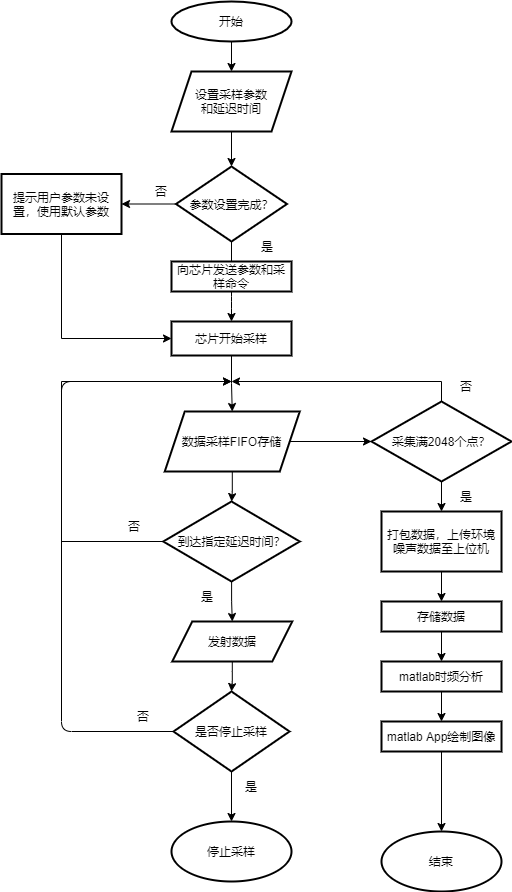

The diagram above was exported from draw.io. Its source (the exported page's mxGraphModel, read from the mxfile embedded in the PNG):
<mxGraphModel dx="926" dy="495" grid="1" gridSize="10" guides="1" tooltips="1" connect="1" arrows="1" fold="1" page="1" pageScale="1" pageWidth="1169" pageHeight="827" math="0" shadow="0">
  <root>
    <mxCell id="0" />
    <mxCell id="1" parent="0" />
    <mxCell id="8" style="fontStyle=1;strokeWidth=1;html=1;exitX=0.5;exitY=1;exitDx=0;exitDy=0;entryX=0.5;entryY=0;entryDx=0;entryDy=0;shadow=0;sketch=0;" parent="1" source="ftp8mGhVSmbORJSX6osh-96" target="ftp8mGhVSmbORJSX6osh-58" edge="1">
      <mxGeometry relative="1" as="geometry">
        <mxPoint x="320" y="190" as="sourcePoint" />
        <mxPoint x="320" y="220" as="targetPoint" />
      </mxGeometry>
    </mxCell>
    <mxCell id="9" style="entryX=0.5;entryY=0;entryPerimeter=0;fontStyle=1;strokeWidth=1;html=1;startArrow=none;shadow=0;sketch=0;" parent="1" source="ftp8mGhVSmbORJSX6osh-66" edge="1">
      <mxGeometry relative="1" as="geometry">
        <mxPoint x="320" y="330" as="sourcePoint" />
        <mxPoint x="320" y="360" as="targetPoint" />
      </mxGeometry>
    </mxCell>
    <mxCell id="ftp8mGhVSmbORJSX6osh-57" value="" style="edgeStyle=orthogonalEdgeStyle;rounded=0;orthogonalLoop=1;jettySize=auto;html=1;shadow=0;sketch=0;entryX=0.5;entryY=0;entryDx=0;entryDy=0;" parent="1" source="ftp8mGhVSmbORJSX6osh-56" target="ftp8mGhVSmbORJSX6osh-96" edge="1">
      <mxGeometry relative="1" as="geometry">
        <mxPoint x="320" y="130" as="targetPoint" />
      </mxGeometry>
    </mxCell>
    <mxCell id="ftp8mGhVSmbORJSX6osh-56" value="开始" style="ellipse;whiteSpace=wrap;html=1;strokeWidth=2;shadow=0;sketch=0;" parent="1" vertex="1">
      <mxGeometry x="260" y="20" width="120" height="40" as="geometry" />
    </mxCell>
    <mxCell id="ftp8mGhVSmbORJSX6osh-63" value="" style="edgeStyle=orthogonalEdgeStyle;rounded=0;orthogonalLoop=1;jettySize=auto;html=1;shadow=0;sketch=0;" parent="1" source="ftp8mGhVSmbORJSX6osh-58" target="ftp8mGhVSmbORJSX6osh-62" edge="1">
      <mxGeometry relative="1" as="geometry" />
    </mxCell>
    <mxCell id="ftp8mGhVSmbORJSX6osh-58" value="参数设置完成？" style="rhombus;whiteSpace=wrap;html=1;strokeWidth=2;shadow=0;sketch=0;" parent="1" vertex="1">
      <mxGeometry x="264.5" y="185" width="111" height="75" as="geometry" />
    </mxCell>
    <mxCell id="ftp8mGhVSmbORJSX6osh-68" style="edgeStyle=orthogonalEdgeStyle;rounded=0;orthogonalLoop=1;jettySize=auto;html=1;entryX=0;entryY=0.5;entryDx=0;entryDy=0;shadow=0;sketch=0;" parent="1" source="ftp8mGhVSmbORJSX6osh-62" target="ftp8mGhVSmbORJSX6osh-66" edge="1">
      <mxGeometry relative="1" as="geometry">
        <Array as="points">
          <mxPoint x="150" y="357" />
        </Array>
      </mxGeometry>
    </mxCell>
    <mxCell id="ftp8mGhVSmbORJSX6osh-62" value="提示用户参数未设置，使用默认参数" style="whiteSpace=wrap;html=1;strokeWidth=2;shadow=0;sketch=0;" parent="1" vertex="1">
      <mxGeometry x="90" y="192.5" width="120" height="60" as="geometry" />
    </mxCell>
    <mxCell id="ftp8mGhVSmbORJSX6osh-69" value="否" style="text;html=1;align=center;verticalAlign=middle;whiteSpace=wrap;rounded=0;shadow=0;sketch=0;" parent="1" vertex="1">
      <mxGeometry x="220" y="195" width="60" height="30" as="geometry" />
    </mxCell>
    <mxCell id="ftp8mGhVSmbORJSX6osh-70" value="是" style="text;html=1;align=center;verticalAlign=middle;whiteSpace=wrap;rounded=0;shadow=0;sketch=0;" parent="1" vertex="1">
      <mxGeometry x="325.5" y="250" width="60" height="30" as="geometry" />
    </mxCell>
    <mxCell id="ftp8mGhVSmbORJSX6osh-93" style="edgeStyle=orthogonalEdgeStyle;rounded=0;orthogonalLoop=1;jettySize=auto;html=1;entryX=0;entryY=0.5;entryDx=0;entryDy=0;shadow=0;sketch=0;" parent="1" source="ftp8mGhVSmbORJSX6osh-71" target="ftp8mGhVSmbORJSX6osh-92" edge="1">
      <mxGeometry relative="1" as="geometry" />
    </mxCell>
    <mxCell id="ftp8mGhVSmbORJSX6osh-111" style="edgeStyle=orthogonalEdgeStyle;rounded=0;orthogonalLoop=1;jettySize=auto;html=1;shadow=0;sketch=0;" parent="1" source="ftp8mGhVSmbORJSX6osh-71" target="ftp8mGhVSmbORJSX6osh-73" edge="1">
      <mxGeometry relative="1" as="geometry" />
    </mxCell>
    <mxCell id="ftp8mGhVSmbORJSX6osh-71" value="数据采样FIFO存储" style="shape=parallelogram;perimeter=parallelogramPerimeter;whiteSpace=wrap;html=1;fixedSize=1;strokeWidth=2;shadow=0;sketch=0;" parent="1" vertex="1">
      <mxGeometry x="253.25" y="430" width="135" height="60" as="geometry" />
    </mxCell>
    <mxCell id="ftp8mGhVSmbORJSX6osh-112" style="edgeStyle=orthogonalEdgeStyle;rounded=0;orthogonalLoop=1;jettySize=auto;html=1;exitX=0;exitY=0.5;exitDx=0;exitDy=0;shadow=0;sketch=0;" parent="1" source="ftp8mGhVSmbORJSX6osh-73" edge="1">
      <mxGeometry relative="1" as="geometry">
        <mxPoint x="320" y="400" as="targetPoint" />
        <Array as="points">
          <mxPoint x="150" y="560" />
          <mxPoint x="150" y="400" />
          <mxPoint x="320" y="400" />
        </Array>
      </mxGeometry>
    </mxCell>
    <mxCell id="ftp8mGhVSmbORJSX6osh-113" style="edgeStyle=orthogonalEdgeStyle;rounded=0;orthogonalLoop=1;jettySize=auto;html=1;shadow=0;sketch=0;" parent="1" source="ftp8mGhVSmbORJSX6osh-73" target="ftp8mGhVSmbORJSX6osh-103" edge="1">
      <mxGeometry relative="1" as="geometry" />
    </mxCell>
    <mxCell id="ftp8mGhVSmbORJSX6osh-73" value="到达指定延迟时间？" style="rhombus;whiteSpace=wrap;html=1;strokeWidth=2;shadow=0;sketch=0;" parent="1" vertex="1">
      <mxGeometry x="251.75" y="520" width="136.5" height="80" as="geometry" />
    </mxCell>
    <mxCell id="ftp8mGhVSmbORJSX6osh-90" style="edgeStyle=orthogonalEdgeStyle;rounded=0;orthogonalLoop=1;jettySize=auto;html=1;entryX=0.5;entryY=0;entryDx=0;entryDy=0;shadow=0;sketch=0;" parent="1" source="ftp8mGhVSmbORJSX6osh-66" target="ftp8mGhVSmbORJSX6osh-71" edge="1">
      <mxGeometry relative="1" as="geometry" />
    </mxCell>
    <mxCell id="ftp8mGhVSmbORJSX6osh-66" value="&lt;span style=&quot;&quot;&gt;芯片开始采样&lt;/span&gt;" style="rounded=0;whiteSpace=wrap;html=1;strokeWidth=2;shadow=0;sketch=0;" parent="1" vertex="1">
      <mxGeometry x="260" y="340" width="120" height="34" as="geometry" />
    </mxCell>
    <mxCell id="ftp8mGhVSmbORJSX6osh-78" value="" style="fontStyle=1;strokeWidth=1;html=1;endArrow=none;shadow=0;sketch=0;" parent="1" source="ftp8mGhVSmbORJSX6osh-58" edge="1">
      <mxGeometry relative="1" as="geometry">
        <mxPoint x="320.5590863952334" y="309.68222442899696" as="sourcePoint" />
        <mxPoint x="320" y="280" as="targetPoint" />
      </mxGeometry>
    </mxCell>
    <mxCell id="ftp8mGhVSmbORJSX6osh-102" value="" style="edgeStyle=orthogonalEdgeStyle;rounded=0;orthogonalLoop=1;jettySize=auto;html=1;shadow=0;sketch=0;" parent="1" source="ftp8mGhVSmbORJSX6osh-83" target="ftp8mGhVSmbORJSX6osh-101" edge="1">
      <mxGeometry relative="1" as="geometry" />
    </mxCell>
    <mxCell id="ftp8mGhVSmbORJSX6osh-83" value="打包数据，上传环境噪声数据至上位机" style="rounded=0;whiteSpace=wrap;html=1;strokeWidth=2;shadow=0;sketch=0;" parent="1" vertex="1">
      <mxGeometry x="470" y="530" width="120" height="60" as="geometry" />
    </mxCell>
    <mxCell id="ftp8mGhVSmbORJSX6osh-87" value="结束" style="ellipse;whiteSpace=wrap;html=1;rounded=0;strokeWidth=2;shadow=0;sketch=0;" parent="1" vertex="1">
      <mxGeometry x="470" y="850" width="120" height="60" as="geometry" />
    </mxCell>
    <mxCell id="ftp8mGhVSmbORJSX6osh-91" value="否" style="text;html=1;align=center;verticalAlign=middle;whiteSpace=wrap;rounded=0;shadow=0;sketch=0;" parent="1" vertex="1">
      <mxGeometry x="193.25" y="530" width="60" height="30" as="geometry" />
    </mxCell>
    <mxCell id="ftp8mGhVSmbORJSX6osh-94" style="edgeStyle=orthogonalEdgeStyle;rounded=0;orthogonalLoop=1;jettySize=auto;html=1;shadow=0;sketch=0;" parent="1" source="ftp8mGhVSmbORJSX6osh-92" target="ftp8mGhVSmbORJSX6osh-83" edge="1">
      <mxGeometry relative="1" as="geometry" />
    </mxCell>
    <mxCell id="ftp8mGhVSmbORJSX6osh-114" style="edgeStyle=orthogonalEdgeStyle;rounded=0;orthogonalLoop=1;jettySize=auto;html=1;shadow=0;sketch=0;" parent="1" source="ftp8mGhVSmbORJSX6osh-92" edge="1">
      <mxGeometry relative="1" as="geometry">
        <mxPoint x="320" y="400" as="targetPoint" />
        <Array as="points">
          <mxPoint x="530" y="400" />
        </Array>
      </mxGeometry>
    </mxCell>
    <mxCell id="ftp8mGhVSmbORJSX6osh-92" value="采集满2048个点？" style="rhombus;whiteSpace=wrap;html=1;strokeWidth=2;shadow=0;sketch=0;" parent="1" vertex="1">
      <mxGeometry x="460" y="420" width="140" height="80" as="geometry" />
    </mxCell>
    <mxCell id="ftp8mGhVSmbORJSX6osh-95" value="是" style="text;html=1;align=center;verticalAlign=middle;whiteSpace=wrap;rounded=0;shadow=0;sketch=0;" parent="1" vertex="1">
      <mxGeometry x="265.5" y="600" width="60" height="30" as="geometry" />
    </mxCell>
    <mxCell id="ftp8mGhVSmbORJSX6osh-96" value="&lt;span style=&quot;&quot;&gt;设置采样参数&lt;/span&gt;&lt;br style=&quot;&quot;&gt;&lt;span style=&quot;&quot;&gt;和延迟时间&lt;/span&gt;" style="shape=parallelogram;perimeter=parallelogramPerimeter;whiteSpace=wrap;html=1;fixedSize=1;strokeWidth=2;shadow=0;sketch=0;" parent="1" vertex="1">
      <mxGeometry x="260" y="90" width="120" height="60" as="geometry" />
    </mxCell>
    <mxCell id="ftp8mGhVSmbORJSX6osh-108" style="edgeStyle=orthogonalEdgeStyle;rounded=0;orthogonalLoop=1;jettySize=auto;html=1;entryX=0.5;entryY=0;entryDx=0;entryDy=0;shadow=0;sketch=0;" parent="1" source="ftp8mGhVSmbORJSX6osh-101" target="ftp8mGhVSmbORJSX6osh-104" edge="1">
      <mxGeometry relative="1" as="geometry" />
    </mxCell>
    <mxCell id="ftp8mGhVSmbORJSX6osh-101" value="存储数据" style="whiteSpace=wrap;html=1;rounded=0;strokeWidth=2;shadow=0;sketch=0;" parent="1" vertex="1">
      <mxGeometry x="470" y="620" width="120" height="30" as="geometry" />
    </mxCell>
    <mxCell id="ftp8mGhVSmbORJSX6osh-109" style="edgeStyle=orthogonalEdgeStyle;rounded=0;orthogonalLoop=1;jettySize=auto;html=1;entryX=0.5;entryY=0;entryDx=0;entryDy=0;shadow=0;sketch=0;" parent="1" source="ftp8mGhVSmbORJSX6osh-104" target="ftp8mGhVSmbORJSX6osh-106" edge="1">
      <mxGeometry relative="1" as="geometry" />
    </mxCell>
    <mxCell id="ftp8mGhVSmbORJSX6osh-104" value="matlab时频分析" style="rounded=0;whiteSpace=wrap;html=1;strokeWidth=2;shadow=0;sketch=0;" parent="1" vertex="1">
      <mxGeometry x="470" y="680" width="120" height="30" as="geometry" />
    </mxCell>
    <mxCell id="Dr4hQgPJ8MxGvH4tqRQ1-12" value="" style="edgeStyle=orthogonalEdgeStyle;curved=0;rounded=1;sketch=0;orthogonalLoop=1;jettySize=auto;html=1;shadow=0;" edge="1" parent="1" source="ftp8mGhVSmbORJSX6osh-103" target="Dr4hQgPJ8MxGvH4tqRQ1-11">
      <mxGeometry relative="1" as="geometry" />
    </mxCell>
    <mxCell id="ftp8mGhVSmbORJSX6osh-103" value="&lt;span style=&quot;&quot;&gt;发射数据&lt;/span&gt;" style="shape=parallelogram;perimeter=parallelogramPerimeter;whiteSpace=wrap;html=1;fixedSize=1;strokeWidth=2;shadow=0;sketch=0;" parent="1" vertex="1">
      <mxGeometry x="260.75" y="640" width="120" height="40" as="geometry" />
    </mxCell>
    <mxCell id="Dr4hQgPJ8MxGvH4tqRQ1-9" style="edgeStyle=orthogonalEdgeStyle;curved=0;rounded=1;sketch=0;orthogonalLoop=1;jettySize=auto;html=1;entryX=0.5;entryY=0;entryDx=0;entryDy=0;shadow=0;" edge="1" parent="1" source="ftp8mGhVSmbORJSX6osh-106" target="ftp8mGhVSmbORJSX6osh-87">
      <mxGeometry relative="1" as="geometry" />
    </mxCell>
    <mxCell id="ftp8mGhVSmbORJSX6osh-106" value="matlab App绘制图像" style="rounded=0;whiteSpace=wrap;html=1;strokeWidth=2;shadow=0;sketch=0;" parent="1" vertex="1">
      <mxGeometry x="470" y="740" width="120" height="30" as="geometry" />
    </mxCell>
    <mxCell id="ftp8mGhVSmbORJSX6osh-115" value="是" style="text;html=1;align=center;verticalAlign=middle;whiteSpace=wrap;rounded=0;shadow=0;sketch=0;" parent="1" vertex="1">
      <mxGeometry x="525" y="500" width="60" height="30" as="geometry" />
    </mxCell>
    <mxCell id="ftp8mGhVSmbORJSX6osh-116" value="否" style="text;html=1;align=center;verticalAlign=middle;whiteSpace=wrap;rounded=0;shadow=0;sketch=0;" parent="1" vertex="1">
      <mxGeometry x="525" y="390" width="60" height="30" as="geometry" />
    </mxCell>
    <mxCell id="M7314HQ4WQzheueEhbAj-12" style="edgeStyle=orthogonalEdgeStyle;curved=0;rounded=1;sketch=0;orthogonalLoop=1;jettySize=auto;html=1;shadow=0;entryX=0.5;entryY=0;entryDx=0;entryDy=0;" parent="1" source="M7314HQ4WQzheueEhbAj-11" target="ftp8mGhVSmbORJSX6osh-66" edge="1">
      <mxGeometry relative="1" as="geometry">
        <Array as="points">
          <mxPoint x="320" y="320" />
          <mxPoint x="320" y="320" />
        </Array>
      </mxGeometry>
    </mxCell>
    <mxCell id="M7314HQ4WQzheueEhbAj-11" value="向芯片发送参数和采样命令" style="rounded=0;whiteSpace=wrap;html=1;shadow=0;sketch=0;fillColor=none;strokeWidth=2;" parent="1" vertex="1">
      <mxGeometry x="260" y="280" width="120" height="30" as="geometry" />
    </mxCell>
    <mxCell id="Dr4hQgPJ8MxGvH4tqRQ1-10" value="停止采样" style="ellipse;whiteSpace=wrap;html=1;rounded=0;shadow=0;sketch=0;strokeWidth=2;fillColor=none;" vertex="1" parent="1">
      <mxGeometry x="260" y="840" width="120" height="60" as="geometry" />
    </mxCell>
    <mxCell id="Dr4hQgPJ8MxGvH4tqRQ1-13" style="edgeStyle=orthogonalEdgeStyle;curved=0;rounded=1;sketch=0;orthogonalLoop=1;jettySize=auto;html=1;entryX=0.5;entryY=0;entryDx=0;entryDy=0;shadow=0;" edge="1" parent="1" source="Dr4hQgPJ8MxGvH4tqRQ1-11" target="Dr4hQgPJ8MxGvH4tqRQ1-10">
      <mxGeometry relative="1" as="geometry" />
    </mxCell>
    <mxCell id="Dr4hQgPJ8MxGvH4tqRQ1-15" style="edgeStyle=orthogonalEdgeStyle;rounded=1;sketch=0;orthogonalLoop=1;jettySize=auto;html=1;shadow=0;" edge="1" parent="1" source="Dr4hQgPJ8MxGvH4tqRQ1-11">
      <mxGeometry relative="1" as="geometry">
        <mxPoint x="320" y="400" as="targetPoint" />
        <Array as="points">
          <mxPoint x="150" y="750" />
          <mxPoint x="150" y="400" />
        </Array>
      </mxGeometry>
    </mxCell>
    <mxCell id="Dr4hQgPJ8MxGvH4tqRQ1-11" value="是否停止采样" style="rhombus;whiteSpace=wrap;html=1;rounded=0;shadow=0;sketch=0;strokeWidth=2;fillColor=none;" vertex="1" parent="1">
      <mxGeometry x="262" y="710" width="116" height="80" as="geometry" />
    </mxCell>
    <mxCell id="Dr4hQgPJ8MxGvH4tqRQ1-14" value="是" style="text;html=1;align=center;verticalAlign=middle;whiteSpace=wrap;rounded=0;shadow=0;sketch=0;" vertex="1" parent="1">
      <mxGeometry x="310" y="790" width="60" height="30" as="geometry" />
    </mxCell>
    <mxCell id="Dr4hQgPJ8MxGvH4tqRQ1-16" value="否" style="text;html=1;align=center;verticalAlign=middle;whiteSpace=wrap;rounded=0;shadow=0;sketch=0;" vertex="1" parent="1">
      <mxGeometry x="202" y="720" width="60" height="30" as="geometry" />
    </mxCell>
  </root>
</mxGraphModel>